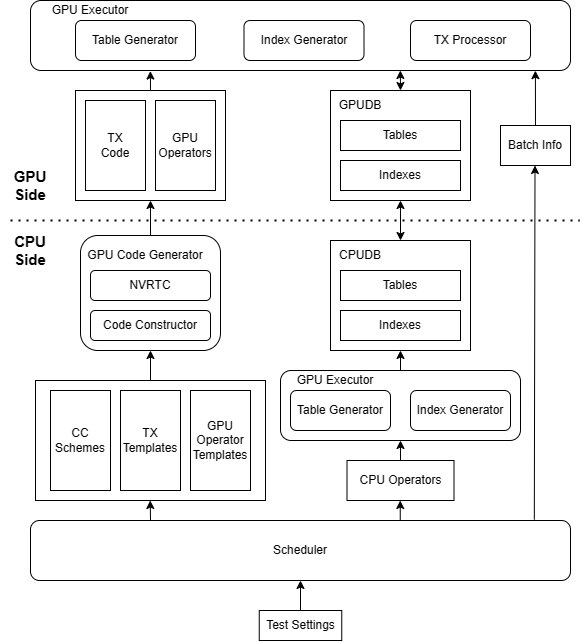

The diagram above was exported from draw.io. Its source (the exported page's mxGraphModel, read from the mxfile embedded in the PNG):
<mxGraphModel dx="1327" dy="897" grid="1" gridSize="10" guides="1" tooltips="1" connect="1" arrows="1" fold="1" page="1" pageScale="1" pageWidth="827" pageHeight="1169" math="0" shadow="0">
  <root>
    <mxCell id="0" />
    <mxCell id="1" parent="0" />
    <mxCell id="BgOHjnYNmtDhFr5zxwZ4-27" value="" style="rounded=1;whiteSpace=wrap;html=1;" vertex="1" parent="1">
      <mxGeometry x="190" y="605" width="140" height="115" as="geometry" />
    </mxCell>
    <mxCell id="BgOHjnYNmtDhFr5zxwZ4-1" value="" style="endArrow=none;dashed=1;html=1;dashPattern=1 3;strokeWidth=2;rounded=0;" edge="1" parent="1">
      <mxGeometry width="50" height="50" relative="1" as="geometry">
        <mxPoint x="120" y="590" as="sourcePoint" />
        <mxPoint x="689" y="590" as="targetPoint" />
      </mxGeometry>
    </mxCell>
    <mxCell id="BgOHjnYNmtDhFr5zxwZ4-3" value="NVRTC" style="rounded=1;whiteSpace=wrap;html=1;" vertex="1" parent="1">
      <mxGeometry x="200" y="640" width="120" height="30" as="geometry" />
    </mxCell>
    <mxCell id="BgOHjnYNmtDhFr5zxwZ4-4" value="Code Constructor" style="rounded=1;whiteSpace=wrap;html=1;" vertex="1" parent="1">
      <mxGeometry x="200" y="680" width="120" height="30" as="geometry" />
    </mxCell>
    <mxCell id="BgOHjnYNmtDhFr5zxwZ4-5" style="edgeStyle=orthogonalEdgeStyle;rounded=0;orthogonalLoop=1;jettySize=auto;html=1;exitX=0.5;exitY=1;exitDx=0;exitDy=0;" edge="1" parent="1" source="BgOHjnYNmtDhFr5zxwZ4-4" target="BgOHjnYNmtDhFr5zxwZ4-4">
      <mxGeometry relative="1" as="geometry" />
    </mxCell>
    <mxCell id="BgOHjnYNmtDhFr5zxwZ4-6" value="" style="rounded=0;whiteSpace=wrap;html=1;" vertex="1" parent="1">
      <mxGeometry x="145" y="750" width="230" height="120" as="geometry" />
    </mxCell>
    <mxCell id="BgOHjnYNmtDhFr5zxwZ4-7" value="CC&lt;br&gt;Schemes" style="rounded=0;whiteSpace=wrap;html=1;" vertex="1" parent="1">
      <mxGeometry x="160" y="760" width="60" height="100" as="geometry" />
    </mxCell>
    <mxCell id="BgOHjnYNmtDhFr5zxwZ4-8" value="TX&lt;br&gt;Templates" style="rounded=0;whiteSpace=wrap;html=1;" vertex="1" parent="1">
      <mxGeometry x="230" y="760" width="60" height="100" as="geometry" />
    </mxCell>
    <mxCell id="BgOHjnYNmtDhFr5zxwZ4-9" value="GPU&lt;br&gt;Operator&lt;br&gt;Templates" style="rounded=0;whiteSpace=wrap;html=1;" vertex="1" parent="1">
      <mxGeometry x="300" y="760" width="60" height="100" as="geometry" />
    </mxCell>
    <mxCell id="BgOHjnYNmtDhFr5zxwZ4-10" value="" style="rounded=0;whiteSpace=wrap;html=1;" vertex="1" parent="1">
      <mxGeometry x="440" y="610" width="140" height="110" as="geometry" />
    </mxCell>
    <mxCell id="BgOHjnYNmtDhFr5zxwZ4-11" value="CPUDB" style="text;html=1;strokeColor=none;fillColor=none;align=center;verticalAlign=middle;whiteSpace=wrap;rounded=0;" vertex="1" parent="1">
      <mxGeometry x="440" y="610" width="60" height="30" as="geometry" />
    </mxCell>
    <mxCell id="BgOHjnYNmtDhFr5zxwZ4-12" value="Tables" style="rounded=0;whiteSpace=wrap;html=1;" vertex="1" parent="1">
      <mxGeometry x="450" y="640" width="120" height="30" as="geometry" />
    </mxCell>
    <mxCell id="BgOHjnYNmtDhFr5zxwZ4-13" value="Indexes" style="rounded=0;whiteSpace=wrap;html=1;" vertex="1" parent="1">
      <mxGeometry x="450" y="680" width="120" height="30" as="geometry" />
    </mxCell>
    <mxCell id="BgOHjnYNmtDhFr5zxwZ4-14" value="" style="rounded=0;whiteSpace=wrap;html=1;" vertex="1" parent="1">
      <mxGeometry x="440" y="460" width="140" height="110" as="geometry" />
    </mxCell>
    <mxCell id="BgOHjnYNmtDhFr5zxwZ4-15" value="GPUDB" style="text;html=1;strokeColor=none;fillColor=none;align=center;verticalAlign=middle;whiteSpace=wrap;rounded=0;" vertex="1" parent="1">
      <mxGeometry x="440" y="460" width="60" height="30" as="geometry" />
    </mxCell>
    <mxCell id="BgOHjnYNmtDhFr5zxwZ4-16" value="Tables" style="rounded=0;whiteSpace=wrap;html=1;" vertex="1" parent="1">
      <mxGeometry x="450" y="490" width="120" height="30" as="geometry" />
    </mxCell>
    <mxCell id="BgOHjnYNmtDhFr5zxwZ4-17" value="Indexes" style="rounded=0;whiteSpace=wrap;html=1;" vertex="1" parent="1">
      <mxGeometry x="450" y="530" width="120" height="30" as="geometry" />
    </mxCell>
    <mxCell id="BgOHjnYNmtDhFr5zxwZ4-18" value="" style="rounded=1;whiteSpace=wrap;html=1;" vertex="1" parent="1">
      <mxGeometry x="140" y="370" width="540" height="70" as="geometry" />
    </mxCell>
    <mxCell id="BgOHjnYNmtDhFr5zxwZ4-19" value="" style="rounded=0;whiteSpace=wrap;html=1;" vertex="1" parent="1">
      <mxGeometry x="185" y="460" width="150" height="110" as="geometry" />
    </mxCell>
    <mxCell id="BgOHjnYNmtDhFr5zxwZ4-21" value="TX&lt;br&gt;Code" style="rounded=0;whiteSpace=wrap;html=1;" vertex="1" parent="1">
      <mxGeometry x="195" y="470" width="60" height="90" as="geometry" />
    </mxCell>
    <mxCell id="BgOHjnYNmtDhFr5zxwZ4-22" value="GPU&lt;br&gt;Operators" style="rounded=0;whiteSpace=wrap;html=1;" vertex="1" parent="1">
      <mxGeometry x="265" y="470" width="60" height="90" as="geometry" />
    </mxCell>
    <mxCell id="BgOHjnYNmtDhFr5zxwZ4-23" value="Scheduler" style="rounded=1;whiteSpace=wrap;html=1;" vertex="1" parent="1">
      <mxGeometry x="140" y="890" width="540" height="60" as="geometry" />
    </mxCell>
    <mxCell id="BgOHjnYNmtDhFr5zxwZ4-26" value="CPU Operators" style="rounded=0;whiteSpace=wrap;html=1;" vertex="1" parent="1">
      <mxGeometry x="456.5" y="830" width="107" height="40" as="geometry" />
    </mxCell>
    <mxCell id="BgOHjnYNmtDhFr5zxwZ4-28" value="GPU Code Generator" style="text;html=1;strokeColor=none;fillColor=none;align=center;verticalAlign=middle;whiteSpace=wrap;rounded=0;" vertex="1" parent="1">
      <mxGeometry x="195" y="610" width="120" height="30" as="geometry" />
    </mxCell>
    <mxCell id="BgOHjnYNmtDhFr5zxwZ4-30" value="GPU Executor" style="text;html=1;strokeColor=none;fillColor=none;align=center;verticalAlign=middle;whiteSpace=wrap;rounded=0;" vertex="1" parent="1">
      <mxGeometry x="155" y="370" width="90" height="20" as="geometry" />
    </mxCell>
    <mxCell id="BgOHjnYNmtDhFr5zxwZ4-31" value="Table Generator" style="rounded=1;whiteSpace=wrap;html=1;" vertex="1" parent="1">
      <mxGeometry x="185" y="390" width="120" height="40" as="geometry" />
    </mxCell>
    <mxCell id="BgOHjnYNmtDhFr5zxwZ4-32" value="Index Generator" style="rounded=1;whiteSpace=wrap;html=1;" vertex="1" parent="1">
      <mxGeometry x="353.5" y="390" width="120" height="40" as="geometry" />
    </mxCell>
    <mxCell id="BgOHjnYNmtDhFr5zxwZ4-33" value="TX Processor" style="rounded=1;whiteSpace=wrap;html=1;" vertex="1" parent="1">
      <mxGeometry x="520" y="390" width="120" height="40" as="geometry" />
    </mxCell>
    <mxCell id="BgOHjnYNmtDhFr5zxwZ4-34" value="" style="rounded=1;whiteSpace=wrap;html=1;" vertex="1" parent="1">
      <mxGeometry x="390" y="740" width="240" height="70" as="geometry" />
    </mxCell>
    <mxCell id="BgOHjnYNmtDhFr5zxwZ4-35" value="GPU Executor" style="text;html=1;strokeColor=none;fillColor=none;align=center;verticalAlign=middle;whiteSpace=wrap;rounded=0;" vertex="1" parent="1">
      <mxGeometry x="400" y="740" width="90" height="20" as="geometry" />
    </mxCell>
    <mxCell id="BgOHjnYNmtDhFr5zxwZ4-36" value="Table Generator" style="rounded=1;whiteSpace=wrap;html=1;" vertex="1" parent="1">
      <mxGeometry x="400" y="760" width="100" height="40" as="geometry" />
    </mxCell>
    <mxCell id="BgOHjnYNmtDhFr5zxwZ4-37" value="Index Generator" style="rounded=1;whiteSpace=wrap;html=1;" vertex="1" parent="1">
      <mxGeometry x="520" y="760" width="100" height="40" as="geometry" />
    </mxCell>
    <mxCell id="BgOHjnYNmtDhFr5zxwZ4-40" value="Batch Info" style="rounded=0;whiteSpace=wrap;html=1;" vertex="1" parent="1">
      <mxGeometry x="610" y="495" width="70" height="40" as="geometry" />
    </mxCell>
    <mxCell id="BgOHjnYNmtDhFr5zxwZ4-41" value="" style="rounded=0;whiteSpace=wrap;html=1;" vertex="1" parent="1">
      <mxGeometry x="368.75" y="980" width="82.5" height="30" as="geometry" />
    </mxCell>
    <mxCell id="BgOHjnYNmtDhFr5zxwZ4-42" value="Test Settings" style="text;html=1;strokeColor=none;fillColor=none;align=center;verticalAlign=middle;whiteSpace=wrap;rounded=0;" vertex="1" parent="1">
      <mxGeometry x="367.5" y="980" width="85" height="30" as="geometry" />
    </mxCell>
    <mxCell id="BgOHjnYNmtDhFr5zxwZ4-43" value="&lt;b&gt;&lt;font style=&quot;font-size: 15px;&quot;&gt;GPU Side&lt;/font&gt;&lt;/b&gt;" style="text;html=1;strokeColor=none;fillColor=none;align=center;verticalAlign=middle;whiteSpace=wrap;rounded=0;" vertex="1" parent="1">
      <mxGeometry x="110" y="540" width="60" height="30" as="geometry" />
    </mxCell>
    <mxCell id="BgOHjnYNmtDhFr5zxwZ4-44" value="&lt;b&gt;&lt;font style=&quot;font-size: 15px;&quot;&gt;CPU Side&lt;/font&gt;&lt;/b&gt;" style="text;html=1;strokeColor=none;fillColor=none;align=center;verticalAlign=middle;whiteSpace=wrap;rounded=0;" vertex="1" parent="1">
      <mxGeometry x="110" y="605" width="60" height="30" as="geometry" />
    </mxCell>
    <mxCell id="BgOHjnYNmtDhFr5zxwZ4-45" value="" style="endArrow=classic;html=1;rounded=0;entryX=0.5;entryY=1;entryDx=0;entryDy=0;exitX=0.5;exitY=0;exitDx=0;exitDy=0;" edge="1" parent="1" source="BgOHjnYNmtDhFr5zxwZ4-27" target="BgOHjnYNmtDhFr5zxwZ4-19">
      <mxGeometry width="50" height="50" relative="1" as="geometry">
        <mxPoint x="360" y="760" as="sourcePoint" />
        <mxPoint x="410" y="710" as="targetPoint" />
      </mxGeometry>
    </mxCell>
    <mxCell id="BgOHjnYNmtDhFr5zxwZ4-46" value="" style="endArrow=classic;html=1;rounded=0;exitX=0.5;exitY=0;exitDx=0;exitDy=0;entryX=0.222;entryY=1.008;entryDx=0;entryDy=0;entryPerimeter=0;" edge="1" parent="1" source="BgOHjnYNmtDhFr5zxwZ4-19" target="BgOHjnYNmtDhFr5zxwZ4-18">
      <mxGeometry width="50" height="50" relative="1" as="geometry">
        <mxPoint x="310" y="530" as="sourcePoint" />
        <mxPoint x="260" y="440" as="targetPoint" />
      </mxGeometry>
    </mxCell>
    <mxCell id="BgOHjnYNmtDhFr5zxwZ4-47" value="" style="endArrow=classic;html=1;rounded=0;entryX=0.5;entryY=1;entryDx=0;entryDy=0;exitX=0.5;exitY=0;exitDx=0;exitDy=0;" edge="1" parent="1" source="BgOHjnYNmtDhFr5zxwZ4-6" target="BgOHjnYNmtDhFr5zxwZ4-27">
      <mxGeometry width="50" height="50" relative="1" as="geometry">
        <mxPoint x="270" y="615" as="sourcePoint" />
        <mxPoint x="270" y="580" as="targetPoint" />
      </mxGeometry>
    </mxCell>
    <mxCell id="BgOHjnYNmtDhFr5zxwZ4-48" value="" style="endArrow=classic;html=1;rounded=0;entryX=0.5;entryY=1;entryDx=0;entryDy=0;" edge="1" parent="1">
      <mxGeometry width="50" height="50" relative="1" as="geometry">
        <mxPoint x="260" y="890" as="sourcePoint" />
        <mxPoint x="259.7" y="870" as="targetPoint" />
      </mxGeometry>
    </mxCell>
    <mxCell id="BgOHjnYNmtDhFr5zxwZ4-49" value="" style="endArrow=classic;html=1;rounded=0;" edge="1" parent="1">
      <mxGeometry width="50" height="50" relative="1" as="geometry">
        <mxPoint x="509.75" y="890" as="sourcePoint" />
        <mxPoint x="509.75" y="870" as="targetPoint" />
      </mxGeometry>
    </mxCell>
    <mxCell id="BgOHjnYNmtDhFr5zxwZ4-51" value="" style="endArrow=classic;startArrow=classic;html=1;rounded=0;entryX=0.5;entryY=1;entryDx=0;entryDy=0;exitX=0.5;exitY=0;exitDx=0;exitDy=0;" edge="1" parent="1" source="BgOHjnYNmtDhFr5zxwZ4-10" target="BgOHjnYNmtDhFr5zxwZ4-14">
      <mxGeometry width="50" height="50" relative="1" as="geometry">
        <mxPoint x="370" y="590" as="sourcePoint" />
        <mxPoint x="420" y="540" as="targetPoint" />
      </mxGeometry>
    </mxCell>
    <mxCell id="BgOHjnYNmtDhFr5zxwZ4-52" value="" style="endArrow=classic;html=1;rounded=0;entryX=0.5;entryY=1;entryDx=0;entryDy=0;exitX=0.5;exitY=0;exitDx=0;exitDy=0;" edge="1" parent="1" source="BgOHjnYNmtDhFr5zxwZ4-34" target="BgOHjnYNmtDhFr5zxwZ4-10">
      <mxGeometry width="50" height="50" relative="1" as="geometry">
        <mxPoint x="490" y="780" as="sourcePoint" />
        <mxPoint x="540" y="730" as="targetPoint" />
      </mxGeometry>
    </mxCell>
    <mxCell id="BgOHjnYNmtDhFr5zxwZ4-53" value="" style="endArrow=classic;html=1;rounded=0;entryX=0.5;entryY=1;entryDx=0;entryDy=0;exitX=0.5;exitY=0;exitDx=0;exitDy=0;" edge="1" parent="1" source="BgOHjnYNmtDhFr5zxwZ4-26" target="BgOHjnYNmtDhFr5zxwZ4-34">
      <mxGeometry width="50" height="50" relative="1" as="geometry">
        <mxPoint x="450" y="870" as="sourcePoint" />
        <mxPoint x="500" y="820" as="targetPoint" />
      </mxGeometry>
    </mxCell>
    <mxCell id="BgOHjnYNmtDhFr5zxwZ4-54" value="" style="endArrow=classic;startArrow=classic;html=1;rounded=0;entryX=0.5;entryY=1;entryDx=0;entryDy=0;" edge="1" parent="1">
      <mxGeometry width="50" height="50" relative="1" as="geometry">
        <mxPoint x="510" y="460" as="sourcePoint" />
        <mxPoint x="509.83" y="440" as="targetPoint" />
      </mxGeometry>
    </mxCell>
    <mxCell id="BgOHjnYNmtDhFr5zxwZ4-55" value="" style="endArrow=classic;html=1;rounded=0;exitX=0.5;exitY=0;exitDx=0;exitDy=0;entryX=0.935;entryY=1.002;entryDx=0;entryDy=0;entryPerimeter=0;" edge="1" parent="1" source="BgOHjnYNmtDhFr5zxwZ4-40" target="BgOHjnYNmtDhFr5zxwZ4-18">
      <mxGeometry width="50" height="50" relative="1" as="geometry">
        <mxPoint x="670" y="490" as="sourcePoint" />
        <mxPoint x="720" y="440" as="targetPoint" />
      </mxGeometry>
    </mxCell>
    <mxCell id="BgOHjnYNmtDhFr5zxwZ4-56" value="" style="endArrow=classic;html=1;rounded=0;exitX=0.933;exitY=-0.014;exitDx=0;exitDy=0;entryX=0.934;entryY=1.009;entryDx=0;entryDy=0;entryPerimeter=0;exitPerimeter=0;" edge="1" parent="1" source="BgOHjnYNmtDhFr5zxwZ4-23">
      <mxGeometry width="50" height="50" relative="1" as="geometry">
        <mxPoint x="645.5" y="589" as="sourcePoint" />
        <mxPoint x="644.5" y="535" as="targetPoint" />
      </mxGeometry>
    </mxCell>
    <mxCell id="BgOHjnYNmtDhFr5zxwZ4-57" value="" style="endArrow=classic;html=1;rounded=0;exitX=0.5;exitY=0;exitDx=0;exitDy=0;entryX=0.5;entryY=1;entryDx=0;entryDy=0;" edge="1" parent="1" source="BgOHjnYNmtDhFr5zxwZ4-42" target="BgOHjnYNmtDhFr5zxwZ4-23">
      <mxGeometry width="50" height="50" relative="1" as="geometry">
        <mxPoint x="400" y="960" as="sourcePoint" />
        <mxPoint x="450" y="910" as="targetPoint" />
      </mxGeometry>
    </mxCell>
  </root>
</mxGraphModel>